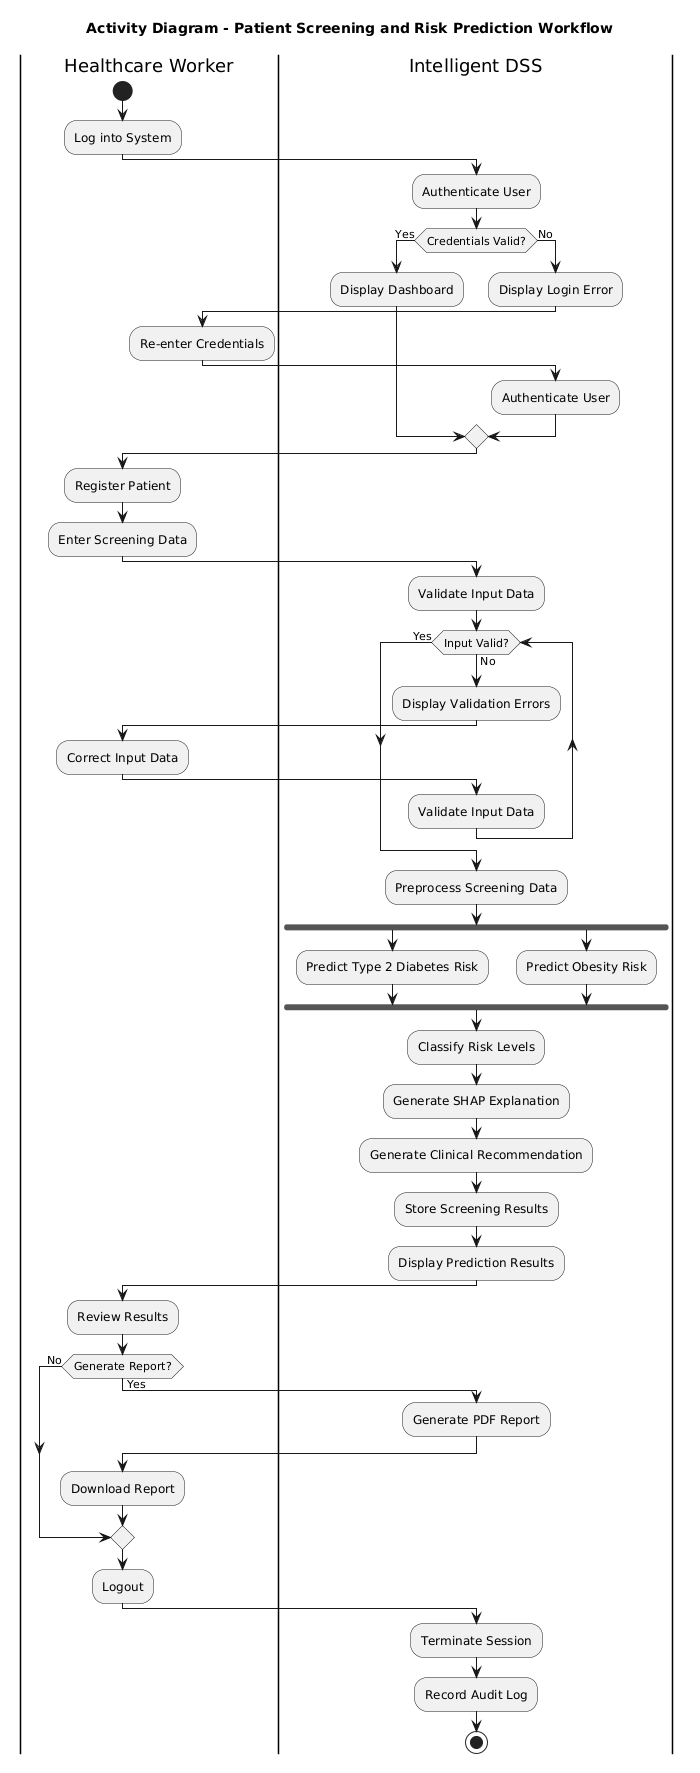

The diagram above was rendered by PlantUML. Its source (embedded in the PNG):
@startuml
title Activity Diagram - Patient Screening and Risk Prediction Workflow

|Healthcare Worker|

start

:Log into System;

|Intelligent DSS|

:Authenticate User;

if (Credentials Valid?) then (Yes)

    :Display Dashboard;

else (No)

    :Display Login Error;

    |Healthcare Worker|

    :Re-enter Credentials;

    |Intelligent DSS|

    :Authenticate User;

endif

|Healthcare Worker|

:Register Patient;

:Enter Screening Data;

|Intelligent DSS|

:Validate Input Data;

while (Input Valid?) is (No)

    :Display Validation Errors;

    |Healthcare Worker|

    :Correct Input Data;

    |Intelligent DSS|

    :Validate Input Data;

endwhile (Yes)

:Preprocess Screening Data;

fork

    :Predict Type 2 Diabetes Risk;

fork again

    :Predict Obesity Risk;

end fork

:Classify Risk Levels;

:Generate SHAP Explanation;

:Generate Clinical Recommendation;

:Store Screening Results;

:Display Prediction Results;

|Healthcare Worker|

:Review Results;

if (Generate Report?) then (Yes)

    |Intelligent DSS|

    :Generate PDF Report;

    |Healthcare Worker|

    :Download Report;

else (No)

endif

:Logout;

|Intelligent DSS|

:Terminate Session;

:Record Audit Log;

stop
@enduml